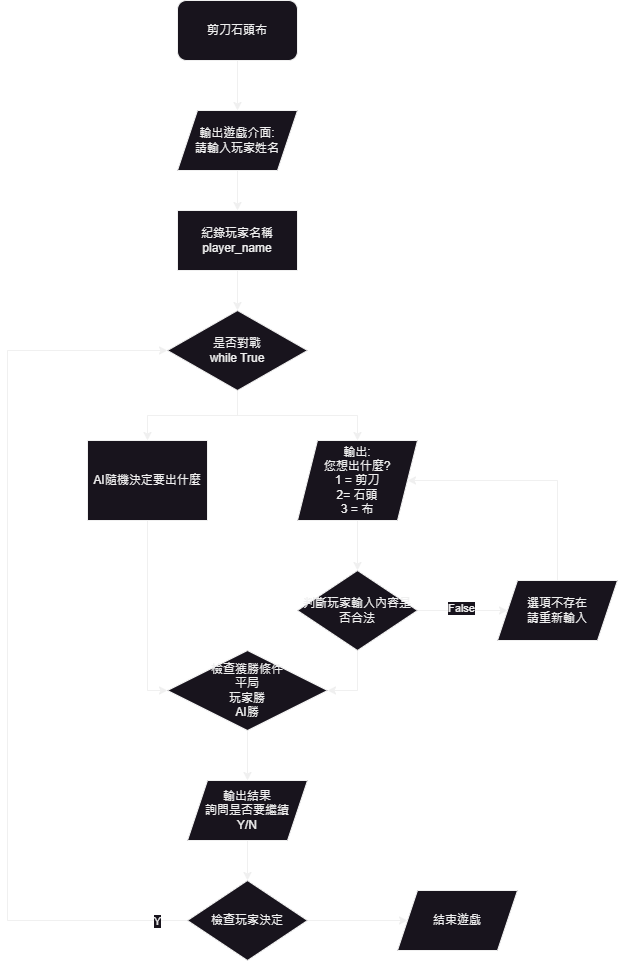

The diagram above was exported from draw.io. Its source (the exported page's mxGraphModel, read from the mxfile embedded in the PNG):
<mxGraphModel dx="1615" dy="968" grid="1" gridSize="10" guides="1" tooltips="1" connect="1" arrows="1" fold="1" page="1" pageScale="1" pageWidth="827" pageHeight="1169" math="0" shadow="0">
  <root>
    <mxCell id="WIyWlLk6GJQsqaUBKTNV-0" />
    <mxCell id="WIyWlLk6GJQsqaUBKTNV-1" parent="WIyWlLk6GJQsqaUBKTNV-0" />
    <mxCell id="d_fh4kBQSFY7elS2ujlW-18" value="" style="edgeStyle=orthogonalEdgeStyle;rounded=0;orthogonalLoop=1;jettySize=auto;html=1;" edge="1" parent="WIyWlLk6GJQsqaUBKTNV-1" source="d_fh4kBQSFY7elS2ujlW-12" target="d_fh4kBQSFY7elS2ujlW-17">
      <mxGeometry relative="1" as="geometry" />
    </mxCell>
    <mxCell id="d_fh4kBQSFY7elS2ujlW-12" value="剪刀石頭布" style="rounded=1;whiteSpace=wrap;html=1;" vertex="1" parent="WIyWlLk6GJQsqaUBKTNV-1">
      <mxGeometry x="310" y="40" width="120" height="60" as="geometry" />
    </mxCell>
    <mxCell id="d_fh4kBQSFY7elS2ujlW-23" value="" style="edgeStyle=orthogonalEdgeStyle;rounded=0;orthogonalLoop=1;jettySize=auto;html=1;" edge="1" parent="WIyWlLk6GJQsqaUBKTNV-1" source="d_fh4kBQSFY7elS2ujlW-17" target="d_fh4kBQSFY7elS2ujlW-22">
      <mxGeometry relative="1" as="geometry" />
    </mxCell>
    <mxCell id="d_fh4kBQSFY7elS2ujlW-17" value="輸出遊戲介面:&lt;div&gt;請輸入玩家姓名&lt;/div&gt;" style="shape=parallelogram;perimeter=parallelogramPerimeter;whiteSpace=wrap;html=1;fixedSize=1;" vertex="1" parent="WIyWlLk6GJQsqaUBKTNV-1">
      <mxGeometry x="310" y="150" width="120" height="60" as="geometry" />
    </mxCell>
    <mxCell id="d_fh4kBQSFY7elS2ujlW-26" value="" style="edgeStyle=orthogonalEdgeStyle;rounded=0;orthogonalLoop=1;jettySize=auto;html=1;" edge="1" parent="WIyWlLk6GJQsqaUBKTNV-1" source="d_fh4kBQSFY7elS2ujlW-20" target="d_fh4kBQSFY7elS2ujlW-25">
      <mxGeometry relative="1" as="geometry" />
    </mxCell>
    <mxCell id="d_fh4kBQSFY7elS2ujlW-33" value="" style="edgeStyle=orthogonalEdgeStyle;rounded=0;orthogonalLoop=1;jettySize=auto;html=1;" edge="1" parent="WIyWlLk6GJQsqaUBKTNV-1" source="d_fh4kBQSFY7elS2ujlW-20" target="d_fh4kBQSFY7elS2ujlW-32">
      <mxGeometry relative="1" as="geometry" />
    </mxCell>
    <mxCell id="d_fh4kBQSFY7elS2ujlW-20" value="是否對戰&lt;div&gt;while True&lt;/div&gt;" style="rhombus;whiteSpace=wrap;html=1;" vertex="1" parent="WIyWlLk6GJQsqaUBKTNV-1">
      <mxGeometry x="300" y="350" width="140" height="80" as="geometry" />
    </mxCell>
    <mxCell id="d_fh4kBQSFY7elS2ujlW-24" value="" style="edgeStyle=orthogonalEdgeStyle;rounded=0;orthogonalLoop=1;jettySize=auto;html=1;" edge="1" parent="WIyWlLk6GJQsqaUBKTNV-1" source="d_fh4kBQSFY7elS2ujlW-22" target="d_fh4kBQSFY7elS2ujlW-20">
      <mxGeometry relative="1" as="geometry" />
    </mxCell>
    <mxCell id="d_fh4kBQSFY7elS2ujlW-22" value="紀錄玩家名稱&lt;div&gt;player_name&lt;/div&gt;" style="whiteSpace=wrap;html=1;" vertex="1" parent="WIyWlLk6GJQsqaUBKTNV-1">
      <mxGeometry x="310" y="250" width="120" height="60" as="geometry" />
    </mxCell>
    <mxCell id="d_fh4kBQSFY7elS2ujlW-54" style="edgeStyle=orthogonalEdgeStyle;rounded=0;orthogonalLoop=1;jettySize=auto;html=1;exitX=0.5;exitY=1;exitDx=0;exitDy=0;" edge="1" parent="WIyWlLk6GJQsqaUBKTNV-1" source="d_fh4kBQSFY7elS2ujlW-25" target="d_fh4kBQSFY7elS2ujlW-49">
      <mxGeometry relative="1" as="geometry">
        <Array as="points">
          <mxPoint x="280" y="730" />
        </Array>
      </mxGeometry>
    </mxCell>
    <mxCell id="d_fh4kBQSFY7elS2ujlW-25" value="AI隨機決定要出什麼" style="whiteSpace=wrap;html=1;" vertex="1" parent="WIyWlLk6GJQsqaUBKTNV-1">
      <mxGeometry x="220" y="480" width="120" height="80" as="geometry" />
    </mxCell>
    <mxCell id="d_fh4kBQSFY7elS2ujlW-38" value="" style="edgeStyle=orthogonalEdgeStyle;rounded=0;orthogonalLoop=1;jettySize=auto;html=1;" edge="1" parent="WIyWlLk6GJQsqaUBKTNV-1" source="d_fh4kBQSFY7elS2ujlW-32" target="d_fh4kBQSFY7elS2ujlW-37">
      <mxGeometry relative="1" as="geometry" />
    </mxCell>
    <mxCell id="d_fh4kBQSFY7elS2ujlW-32" value="輸出:&lt;div&gt;您想出什麼?&lt;/div&gt;&lt;div&gt;1 = 剪刀&lt;/div&gt;&lt;div&gt;2= 石頭&lt;/div&gt;&lt;div&gt;3 = 布&lt;/div&gt;" style="shape=parallelogram;perimeter=parallelogramPerimeter;whiteSpace=wrap;html=1;fixedSize=1;" vertex="1" parent="WIyWlLk6GJQsqaUBKTNV-1">
      <mxGeometry x="430" y="480" width="120" height="80" as="geometry" />
    </mxCell>
    <mxCell id="d_fh4kBQSFY7elS2ujlW-43" value="" style="edgeStyle=orthogonalEdgeStyle;rounded=0;orthogonalLoop=1;jettySize=auto;html=1;" edge="1" parent="WIyWlLk6GJQsqaUBKTNV-1" source="d_fh4kBQSFY7elS2ujlW-37" target="d_fh4kBQSFY7elS2ujlW-42">
      <mxGeometry relative="1" as="geometry" />
    </mxCell>
    <mxCell id="d_fh4kBQSFY7elS2ujlW-45" value="False" style="edgeLabel;html=1;align=center;verticalAlign=middle;resizable=0;points=[];" vertex="1" connectable="0" parent="d_fh4kBQSFY7elS2ujlW-43">
      <mxGeometry x="-0.0489" y="3" relative="1" as="geometry">
        <mxPoint as="offset" />
      </mxGeometry>
    </mxCell>
    <mxCell id="d_fh4kBQSFY7elS2ujlW-55" style="edgeStyle=orthogonalEdgeStyle;rounded=0;orthogonalLoop=1;jettySize=auto;html=1;exitX=0.5;exitY=1;exitDx=0;exitDy=0;entryX=1;entryY=0.5;entryDx=0;entryDy=0;" edge="1" parent="WIyWlLk6GJQsqaUBKTNV-1" source="d_fh4kBQSFY7elS2ujlW-37" target="d_fh4kBQSFY7elS2ujlW-49">
      <mxGeometry relative="1" as="geometry" />
    </mxCell>
    <mxCell id="d_fh4kBQSFY7elS2ujlW-37" value="判斷玩家輸入內容是否合法" style="rhombus;whiteSpace=wrap;html=1;" vertex="1" parent="WIyWlLk6GJQsqaUBKTNV-1">
      <mxGeometry x="430" y="610" width="120" height="80" as="geometry" />
    </mxCell>
    <mxCell id="d_fh4kBQSFY7elS2ujlW-48" style="edgeStyle=orthogonalEdgeStyle;rounded=0;orthogonalLoop=1;jettySize=auto;html=1;exitX=0.5;exitY=0;exitDx=0;exitDy=0;entryX=1;entryY=0.5;entryDx=0;entryDy=0;" edge="1" parent="WIyWlLk6GJQsqaUBKTNV-1" source="d_fh4kBQSFY7elS2ujlW-42" target="d_fh4kBQSFY7elS2ujlW-32">
      <mxGeometry relative="1" as="geometry">
        <Array as="points">
          <mxPoint x="690" y="520" />
        </Array>
      </mxGeometry>
    </mxCell>
    <mxCell id="d_fh4kBQSFY7elS2ujlW-42" value="選項不存在&lt;div&gt;請重新輸入&lt;/div&gt;" style="shape=parallelogram;perimeter=parallelogramPerimeter;whiteSpace=wrap;html=1;fixedSize=1;" vertex="1" parent="WIyWlLk6GJQsqaUBKTNV-1">
      <mxGeometry x="630" y="620" width="120" height="60" as="geometry" />
    </mxCell>
    <mxCell id="d_fh4kBQSFY7elS2ujlW-53" value="" style="edgeStyle=orthogonalEdgeStyle;rounded=0;orthogonalLoop=1;jettySize=auto;html=1;" edge="1" parent="WIyWlLk6GJQsqaUBKTNV-1" source="d_fh4kBQSFY7elS2ujlW-49" target="d_fh4kBQSFY7elS2ujlW-52">
      <mxGeometry relative="1" as="geometry" />
    </mxCell>
    <mxCell id="d_fh4kBQSFY7elS2ujlW-49" value="檢查獲勝條件&lt;div&gt;平局&lt;/div&gt;&lt;div&gt;玩家勝&lt;/div&gt;&lt;div&gt;AI勝&lt;/div&gt;" style="rhombus;whiteSpace=wrap;html=1;" vertex="1" parent="WIyWlLk6GJQsqaUBKTNV-1">
      <mxGeometry x="300" y="690" width="160" height="80" as="geometry" />
    </mxCell>
    <mxCell id="d_fh4kBQSFY7elS2ujlW-57" value="" style="edgeStyle=orthogonalEdgeStyle;rounded=0;orthogonalLoop=1;jettySize=auto;html=1;" edge="1" parent="WIyWlLk6GJQsqaUBKTNV-1" source="d_fh4kBQSFY7elS2ujlW-52" target="d_fh4kBQSFY7elS2ujlW-56">
      <mxGeometry relative="1" as="geometry" />
    </mxCell>
    <mxCell id="d_fh4kBQSFY7elS2ujlW-52" value="輸出結果&lt;div&gt;詢問是否要繼續&lt;/div&gt;&lt;div&gt;Y/N&lt;/div&gt;" style="shape=parallelogram;perimeter=parallelogramPerimeter;whiteSpace=wrap;html=1;fixedSize=1;" vertex="1" parent="WIyWlLk6GJQsqaUBKTNV-1">
      <mxGeometry x="320" y="820" width="120" height="60" as="geometry" />
    </mxCell>
    <mxCell id="d_fh4kBQSFY7elS2ujlW-58" style="edgeStyle=orthogonalEdgeStyle;rounded=0;orthogonalLoop=1;jettySize=auto;html=1;" edge="1" parent="WIyWlLk6GJQsqaUBKTNV-1" source="d_fh4kBQSFY7elS2ujlW-56" target="d_fh4kBQSFY7elS2ujlW-20">
      <mxGeometry relative="1" as="geometry">
        <Array as="points">
          <mxPoint x="140" y="960" />
          <mxPoint x="140" y="390" />
        </Array>
      </mxGeometry>
    </mxCell>
    <mxCell id="d_fh4kBQSFY7elS2ujlW-60" value="Y" style="edgeLabel;html=1;align=center;verticalAlign=middle;resizable=0;points=[];" vertex="1" connectable="0" parent="d_fh4kBQSFY7elS2ujlW-58">
      <mxGeometry x="-0.9316" relative="1" as="geometry">
        <mxPoint as="offset" />
      </mxGeometry>
    </mxCell>
    <mxCell id="d_fh4kBQSFY7elS2ujlW-62" value="" style="edgeStyle=orthogonalEdgeStyle;rounded=0;orthogonalLoop=1;jettySize=auto;html=1;" edge="1" parent="WIyWlLk6GJQsqaUBKTNV-1" source="d_fh4kBQSFY7elS2ujlW-56" target="d_fh4kBQSFY7elS2ujlW-61">
      <mxGeometry relative="1" as="geometry" />
    </mxCell>
    <mxCell id="d_fh4kBQSFY7elS2ujlW-56" value="檢查玩家決定" style="rhombus;whiteSpace=wrap;html=1;" vertex="1" parent="WIyWlLk6GJQsqaUBKTNV-1">
      <mxGeometry x="320" y="920" width="120" height="80" as="geometry" />
    </mxCell>
    <mxCell id="d_fh4kBQSFY7elS2ujlW-61" value="結束遊戲" style="shape=parallelogram;perimeter=parallelogramPerimeter;whiteSpace=wrap;html=1;fixedSize=1;" vertex="1" parent="WIyWlLk6GJQsqaUBKTNV-1">
      <mxGeometry x="530" y="930" width="120" height="60" as="geometry" />
    </mxCell>
  </root>
</mxGraphModel>